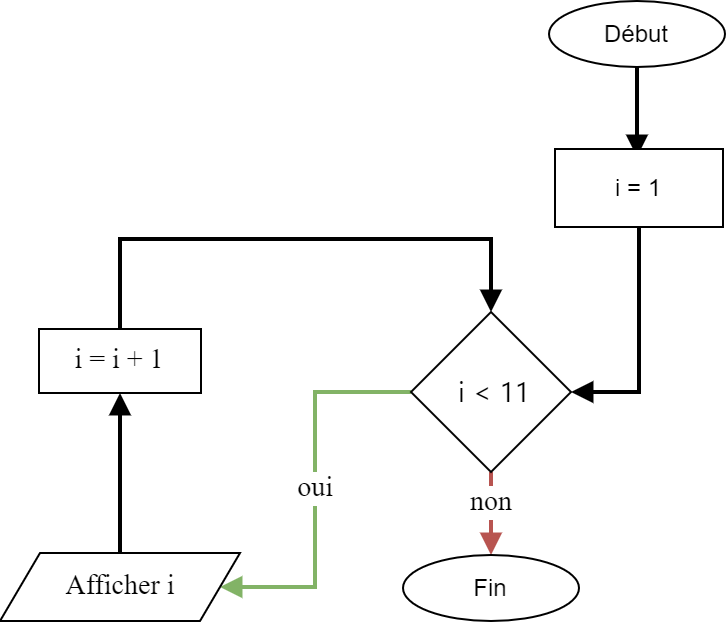

The diagram above was exported from draw.io. Its source (the exported page's mxGraphModel, read from the mxfile embedded in the PNG):
<mxGraphModel dx="1182" dy="683" grid="0" gridSize="10" guides="1" tooltips="1" connect="1" arrows="1" fold="1" page="0" pageScale="1" pageWidth="827" pageHeight="1169" math="0" shadow="0">
  <root>
    <mxCell id="0" />
    <mxCell id="1" parent="0" />
    <mxCell id="kxbKuL2oPMPVY0ek13CE-1" style="edgeStyle=orthogonalEdgeStyle;rounded=0;orthogonalLoop=1;jettySize=auto;html=1;fontSize=14;endArrow=block;endFill=1;strokeWidth=2;exitX=0.5;exitY=1;exitDx=0;exitDy=0;entryX=0.5;entryY=0;entryDx=0;entryDy=0;" edge="1" parent="1" source="kxbKuL2oPMPVY0ek13CE-9">
      <mxGeometry relative="1" as="geometry">
        <mxPoint x="432" y="218" as="sourcePoint" />
        <mxPoint x="429" y="251" as="targetPoint" />
      </mxGeometry>
    </mxCell>
    <mxCell id="kxbKuL2oPMPVY0ek13CE-3" value="oui" style="edgeStyle=orthogonalEdgeStyle;rounded=0;orthogonalLoop=1;jettySize=auto;html=1;fontFamily=Roboto;fontSource=https%3A%2F%2Ffonts.googleapis.com%2Fcss%3Ffamily%3DRoboto;fontSize=14;fontColor=#000000;endArrow=block;endFill=1;strokeWidth=2;fillColor=#d5e8d4;strokeColor=#82b366;entryX=1;entryY=0.5;entryDx=0;entryDy=0;" edge="1" parent="1" source="kxbKuL2oPMPVY0ek13CE-5" target="tVtF2gUPgoAStBiTqCqn-1">
      <mxGeometry relative="1" as="geometry">
        <mxPoint x="224" y="429" as="targetPoint" />
        <Array as="points">
          <mxPoint x="268" y="369" />
          <mxPoint x="268" y="466" />
        </Array>
      </mxGeometry>
    </mxCell>
    <mxCell id="kxbKuL2oPMPVY0ek13CE-4" value="non" style="edgeStyle=orthogonalEdgeStyle;rounded=0;orthogonalLoop=1;jettySize=auto;html=1;fontFamily=Roboto;fontSource=https%3A%2F%2Ffonts.googleapis.com%2Fcss%3Ffamily%3DRoboto;fontSize=14;fontColor=#000000;endArrow=block;endFill=1;strokeWidth=2;fillColor=#f8cecc;strokeColor=#b85450;entryX=0.5;entryY=0;entryDx=0;entryDy=0;" edge="1" parent="1" source="kxbKuL2oPMPVY0ek13CE-5" target="kxbKuL2oPMPVY0ek13CE-10">
      <mxGeometry x="-0.2174" relative="1" as="geometry">
        <mxPoint x="358" y="497" as="targetPoint" />
        <Array as="points">
          <mxPoint x="355" y="408" />
          <mxPoint x="355" y="408" />
        </Array>
        <mxPoint as="offset" />
      </mxGeometry>
    </mxCell>
    <mxCell id="kxbKuL2oPMPVY0ek13CE-5" value="&lt;span style=&quot;font-family: &amp;quot;source sans pro&amp;quot; , &amp;quot;roboto&amp;quot; , &amp;quot;san francisco&amp;quot; , &amp;quot;segoe ui&amp;quot; , sans-serif&quot;&gt;&lt;font style=&quot;font-size: 14px&quot;&gt;&amp;nbsp;i &amp;lt; 11&lt;/font&gt;&lt;/span&gt;" style="rhombus;whiteSpace=wrap;html=1;rounded=0;fontFamily=Roboto;fontSource=https%3A%2F%2Ffonts.googleapis.com%2Fcss%3Ffamily%3DRoboto;fontSize=14;" vertex="1" parent="1">
      <mxGeometry x="316" y="328.5" width="80" height="80" as="geometry" />
    </mxCell>
    <mxCell id="kxbKuL2oPMPVY0ek13CE-6" style="edgeStyle=orthogonalEdgeStyle;rounded=0;orthogonalLoop=1;jettySize=auto;html=1;exitX=0.5;exitY=0;exitDx=0;exitDy=0;entryX=0.5;entryY=0;entryDx=0;entryDy=0;fontFamily=Roboto;fontSource=https%3A%2F%2Ffonts.googleapis.com%2Fcss%3Ffamily%3DRoboto;fontSize=14;fontColor=#000000;endArrow=block;endFill=1;strokeWidth=2;" edge="1" parent="1" source="kxbKuL2oPMPVY0ek13CE-7" target="kxbKuL2oPMPVY0ek13CE-5">
      <mxGeometry relative="1" as="geometry">
        <mxPoint x="305" y="285" as="targetPoint" />
        <Array as="points">
          <mxPoint x="171" y="292" />
          <mxPoint x="356" y="292" />
        </Array>
      </mxGeometry>
    </mxCell>
    <mxCell id="kxbKuL2oPMPVY0ek13CE-7" value="i = i + 1" style="whiteSpace=wrap;html=1;rounded=0;fontFamily=Roboto;fontSource=https%3A%2F%2Ffonts.googleapis.com%2Fcss%3Ffamily%3DRoboto;fontSize=14;" vertex="1" parent="1">
      <mxGeometry x="130" y="337" width="81" height="32" as="geometry" />
    </mxCell>
    <mxCell id="kxbKuL2oPMPVY0ek13CE-9" value="Début" style="ellipse;whiteSpace=wrap;html=1;" vertex="1" parent="1">
      <mxGeometry x="385" y="173" width="88" height="33" as="geometry" />
    </mxCell>
    <mxCell id="kxbKuL2oPMPVY0ek13CE-10" value="Fin" style="ellipse;whiteSpace=wrap;html=1;" vertex="1" parent="1">
      <mxGeometry x="312" y="450" width="88" height="33" as="geometry" />
    </mxCell>
    <mxCell id="tVtF2gUPgoAStBiTqCqn-4" style="edgeStyle=orthogonalEdgeStyle;rounded=0;orthogonalLoop=1;jettySize=auto;html=1;exitX=0.5;exitY=1;exitDx=0;exitDy=0;entryX=1;entryY=0.5;entryDx=0;entryDy=0;endArrow=block;endFill=1;strokeWidth=2;" edge="1" parent="1" source="kxbKuL2oPMPVY0ek13CE-13" target="kxbKuL2oPMPVY0ek13CE-5">
      <mxGeometry relative="1" as="geometry" />
    </mxCell>
    <mxCell id="kxbKuL2oPMPVY0ek13CE-13" value="i = 1" style="rounded=0;whiteSpace=wrap;html=1;" vertex="1" parent="1">
      <mxGeometry x="388" y="247" width="84" height="39" as="geometry" />
    </mxCell>
    <mxCell id="tVtF2gUPgoAStBiTqCqn-5" style="edgeStyle=orthogonalEdgeStyle;rounded=0;orthogonalLoop=1;jettySize=auto;html=1;exitX=0.5;exitY=0;exitDx=0;exitDy=0;strokeWidth=2;endArrow=block;endFill=1;" edge="1" parent="1" source="tVtF2gUPgoAStBiTqCqn-1" target="kxbKuL2oPMPVY0ek13CE-7">
      <mxGeometry relative="1" as="geometry" />
    </mxCell>
    <mxCell id="tVtF2gUPgoAStBiTqCqn-1" value="&lt;div&gt;&lt;font face=&quot;Roboto&quot;&gt;&lt;span style=&quot;font-size: 14px;&quot;&gt;Afficher i&lt;/span&gt;&lt;/font&gt;&lt;/div&gt;" style="shape=parallelogram;perimeter=parallelogramPerimeter;whiteSpace=wrap;html=1;fixedSize=1;" vertex="1" parent="1">
      <mxGeometry x="110.5" y="449" width="120" height="34" as="geometry" />
    </mxCell>
  </root>
</mxGraphModel>